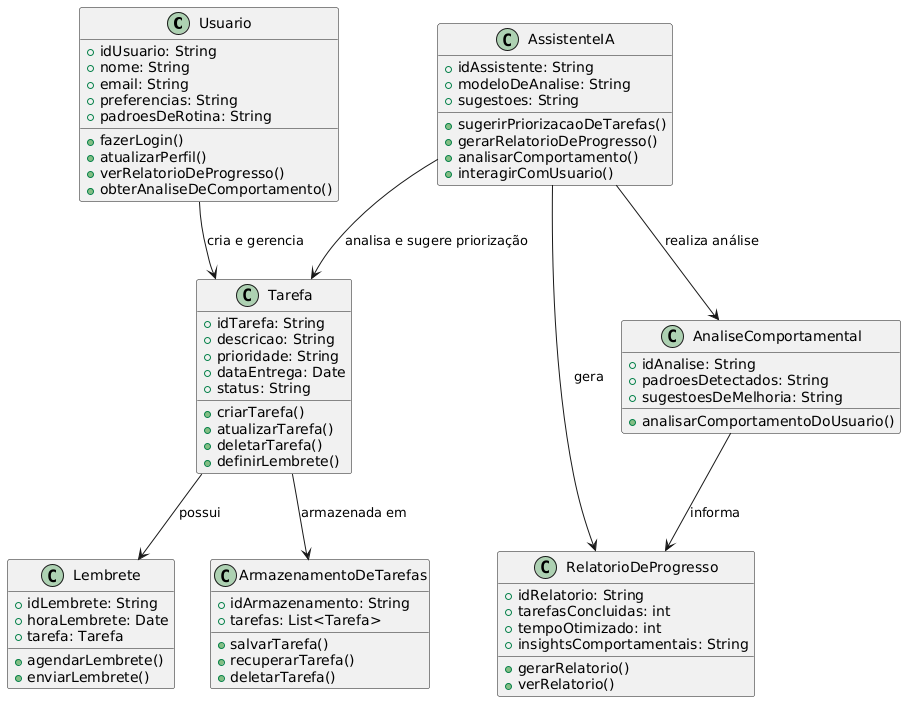

The diagram above was rendered by PlantUML. Its source (embedded in the PNG):
@startuml
class Usuario {
    +idUsuario: String
    +nome: String
    +email: String
    +preferencias: String
    +padroesDeRotina: String
    +fazerLogin()
    +atualizarPerfil()
    +verRelatorioDeProgresso()
    +obterAnaliseDeComportamento()
}

class Tarefa {
    +idTarefa: String
    +descricao: String
    +prioridade: String
    +dataEntrega: Date
    +status: String
    +criarTarefa()
    +atualizarTarefa()
    +deletarTarefa()
    +definirLembrete()
}

class AssistenteIA {
    +idAssistente: String
    +modeloDeAnalise: String
    +sugestoes: String
    +sugerirPriorizacaoDeTarefas()
    +gerarRelatorioDeProgresso()
    +analisarComportamento()
    +interagirComUsuario()
}

class Lembrete {
    +idLembrete: String
    +horaLembrete: Date
    +tarefa: Tarefa
    +agendarLembrete()
    +enviarLembrete()
}

class RelatorioDeProgresso {
    +idRelatorio: String
    +tarefasConcluidas: int
    +tempoOtimizado: int
    +insightsComportamentais: String
    +gerarRelatorio()
    +verRelatorio()
}

class AnaliseComportamental {
    +idAnalise: String
    +padroesDetectados: String
    +sugestoesDeMelhoria: String
    +analisarComportamentoDoUsuario()
}

class ArmazenamentoDeTarefas {
    +idArmazenamento: String
    +tarefas: List<Tarefa>
    +salvarTarefa()
    +recuperarTarefa()
    +deletarTarefa()
}

Usuario --> Tarefa : cria e gerencia
Tarefa --> Lembrete : possui
Tarefa --> ArmazenamentoDeTarefas : armazenada em
AssistenteIA --> Tarefa : analisa e sugere priorização
AssistenteIA --> RelatorioDeProgresso : gera
AssistenteIA --> AnaliseComportamental : realiza análise
AnaliseComportamental --> RelatorioDeProgresso : informa
@enduml